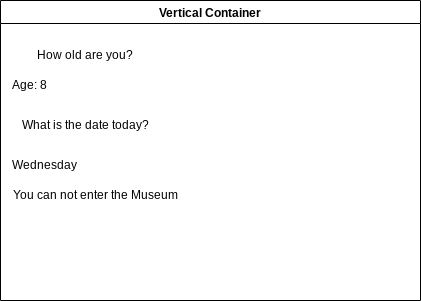

The diagram above was exported from draw.io. Its source (the exported page's mxGraphModel, read from the mxfile embedded in the PNG):
<mxGraphModel dx="594" dy="561" grid="1" gridSize="10" guides="1" tooltips="1" connect="1" arrows="1" fold="1" page="1" pageScale="1" pageWidth="850" pageHeight="1100" math="0" shadow="0">
  <root>
    <mxCell id="0" />
    <mxCell id="1" parent="0" />
    <mxCell id="2" value="Vertical Container" style="swimlane;" parent="1" vertex="1">
      <mxGeometry x="180" y="200" width="420" height="300" as="geometry" />
    </mxCell>
    <mxCell id="3" value="How old are you?" style="text;html=1;strokeColor=none;fillColor=none;align=center;verticalAlign=middle;whiteSpace=wrap;rounded=0;" parent="2" vertex="1">
      <mxGeometry y="40" width="170" height="30" as="geometry" />
    </mxCell>
    <mxCell id="4" value="Age: 8" style="text;html=1;strokeColor=none;fillColor=none;align=left;verticalAlign=middle;whiteSpace=wrap;rounded=0;" parent="2" vertex="1">
      <mxGeometry x="10" y="70" width="70" height="30" as="geometry" />
    </mxCell>
    <mxCell id="6" value="You can not enter the Museum" style="text;html=1;strokeColor=none;fillColor=none;align=center;verticalAlign=middle;whiteSpace=wrap;rounded=0;" parent="2" vertex="1">
      <mxGeometry y="180" width="190" height="30" as="geometry" />
    </mxCell>
    <mxCell id="7" value="What is the date today?" style="text;html=1;strokeColor=none;fillColor=none;align=center;verticalAlign=middle;whiteSpace=wrap;rounded=0;" parent="2" vertex="1">
      <mxGeometry y="110" width="170" height="30" as="geometry" />
    </mxCell>
    <mxCell id="8" value="Wednesday" style="text;html=1;strokeColor=none;fillColor=none;align=left;verticalAlign=middle;whiteSpace=wrap;rounded=0;" parent="2" vertex="1">
      <mxGeometry x="10" y="150" width="70" height="30" as="geometry" />
    </mxCell>
  </root>
</mxGraphModel>